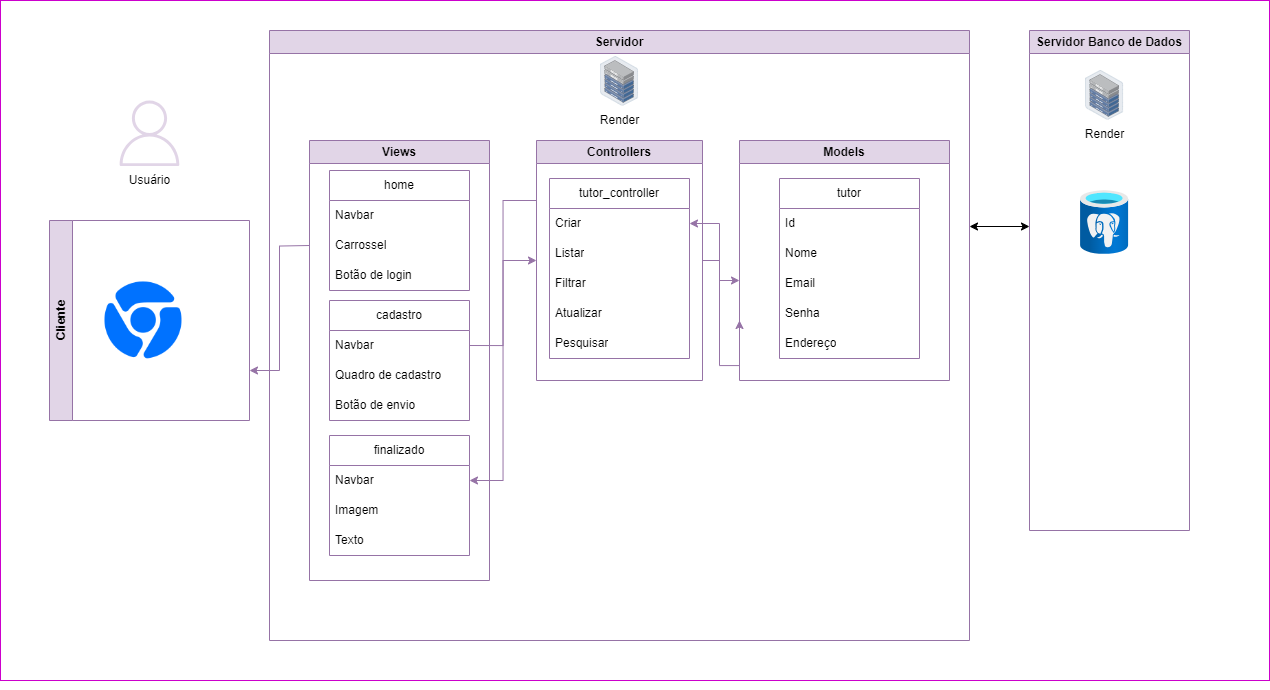

The diagram above was exported from draw.io. Its source (the exported page's mxGraphModel, read from the mxfile embedded in the PNG):
<mxGraphModel dx="1756" dy="840" grid="1" gridSize="10" guides="1" tooltips="1" connect="1" arrows="1" fold="1" page="1" pageScale="1" pageWidth="827" pageHeight="1169" math="0" shadow="0">
  <root>
    <mxCell id="0" />
    <mxCell id="1" parent="0" />
    <mxCell id="RIBPLgs2tIToHIS9_J1g-52" value="" style="rounded=0;whiteSpace=wrap;html=1;strokeColor=#CC00CC;" parent="1" vertex="1">
      <mxGeometry x="-259" y="30" width="1269" height="680" as="geometry" />
    </mxCell>
    <mxCell id="aWcTFrmu788PcYdlFJta-23" style="edgeStyle=orthogonalEdgeStyle;rounded=0;orthogonalLoop=1;jettySize=auto;html=1;exitX=0;exitY=0.25;exitDx=0;exitDy=0;fillColor=#e1d5e7;strokeColor=#9673a6;" edge="1" parent="1" source="BTqJfUpLhKWyFMrB6gHA-2" target="IU-bw-8Hb_L9pwO6L9cb-18">
      <mxGeometry relative="1" as="geometry" />
    </mxCell>
    <mxCell id="No26juvIAZzn3LFCeucs-4" style="edgeStyle=orthogonalEdgeStyle;rounded=0;orthogonalLoop=1;jettySize=auto;html=1;exitX=1;exitY=0.5;exitDx=0;exitDy=0;entryX=0;entryY=0.75;entryDx=0;entryDy=0;fillColor=#e1d5e7;strokeColor=#9673a6;" edge="1" parent="1" source="BTqJfUpLhKWyFMrB6gHA-2" target="BTqJfUpLhKWyFMrB6gHA-5">
      <mxGeometry relative="1" as="geometry">
        <Array as="points">
          <mxPoint x="460" y="290" />
          <mxPoint x="460" y="395" />
        </Array>
      </mxGeometry>
    </mxCell>
    <mxCell id="BTqJfUpLhKWyFMrB6gHA-2" value="Controllers" style="swimlane;whiteSpace=wrap;html=1;fillColor=#e1d5e7;strokeColor=#9673a6;" parent="1" vertex="1">
      <mxGeometry x="277" y="170" width="166" height="240" as="geometry" />
    </mxCell>
    <mxCell id="BTqJfUpLhKWyFMrB6gHA-15" value="tutor_controller" style="swimlane;fontStyle=0;childLayout=stackLayout;horizontal=1;startSize=30;horizontalStack=0;resizeParent=1;resizeParentMax=0;resizeLast=0;collapsible=1;marginBottom=0;whiteSpace=wrap;html=1;fillColor=none;strokeColor=#9673a6;" parent="BTqJfUpLhKWyFMrB6gHA-2" vertex="1">
      <mxGeometry x="13" y="38" width="140" height="180" as="geometry" />
    </mxCell>
    <mxCell id="BTqJfUpLhKWyFMrB6gHA-16" value="Cria&lt;span style=&quot;background-color: initial;&quot;&gt;r&lt;/span&gt;" style="text;strokeColor=none;fillColor=none;align=left;verticalAlign=middle;spacingLeft=4;spacingRight=4;overflow=hidden;points=[[0,0.5],[1,0.5]];portConstraint=eastwest;rotatable=0;whiteSpace=wrap;html=1;" parent="BTqJfUpLhKWyFMrB6gHA-15" vertex="1">
      <mxGeometry y="30" width="140" height="30" as="geometry" />
    </mxCell>
    <mxCell id="1iTRufdLctd0vcfM2vUj-5" value="Listar" style="text;strokeColor=none;fillColor=none;align=left;verticalAlign=middle;spacingLeft=4;spacingRight=4;overflow=hidden;points=[[0,0.5],[1,0.5]];portConstraint=eastwest;rotatable=0;whiteSpace=wrap;html=1;" vertex="1" parent="BTqJfUpLhKWyFMrB6gHA-15">
      <mxGeometry y="60" width="140" height="30" as="geometry" />
    </mxCell>
    <mxCell id="BTqJfUpLhKWyFMrB6gHA-19" value="Filtrar" style="text;strokeColor=none;fillColor=none;align=left;verticalAlign=middle;spacingLeft=4;spacingRight=4;overflow=hidden;points=[[0,0.5],[1,0.5]];portConstraint=eastwest;rotatable=0;whiteSpace=wrap;html=1;" parent="BTqJfUpLhKWyFMrB6gHA-15" vertex="1">
      <mxGeometry y="90" width="140" height="30" as="geometry" />
    </mxCell>
    <mxCell id="1iTRufdLctd0vcfM2vUj-6" value="Atualizar" style="text;strokeColor=none;fillColor=none;align=left;verticalAlign=middle;spacingLeft=4;spacingRight=4;overflow=hidden;points=[[0,0.5],[1,0.5]];portConstraint=eastwest;rotatable=0;whiteSpace=wrap;html=1;" vertex="1" parent="BTqJfUpLhKWyFMrB6gHA-15">
      <mxGeometry y="120" width="140" height="30" as="geometry" />
    </mxCell>
    <mxCell id="1iTRufdLctd0vcfM2vUj-7" value="Pesquisar" style="text;strokeColor=none;fillColor=none;align=left;verticalAlign=middle;spacingLeft=4;spacingRight=4;overflow=hidden;points=[[0,0.5],[1,0.5]];portConstraint=eastwest;rotatable=0;whiteSpace=wrap;html=1;" vertex="1" parent="BTqJfUpLhKWyFMrB6gHA-15">
      <mxGeometry y="150" width="140" height="30" as="geometry" />
    </mxCell>
    <mxCell id="BTqJfUpLhKWyFMrB6gHA-5" value="Models" style="swimlane;whiteSpace=wrap;html=1;startSize=23;fillColor=#e1d5e7;strokeColor=#9673a6;" parent="1" vertex="1">
      <mxGeometry x="480" y="170" width="210" height="240" as="geometry" />
    </mxCell>
    <mxCell id="BTqJfUpLhKWyFMrB6gHA-9" value="tutor" style="swimlane;fontStyle=0;childLayout=stackLayout;horizontal=1;startSize=30;horizontalStack=0;resizeParent=1;resizeParentMax=0;resizeLast=0;collapsible=1;marginBottom=0;whiteSpace=wrap;html=1;fillColor=none;strokeColor=#9673a6;" parent="BTqJfUpLhKWyFMrB6gHA-5" vertex="1">
      <mxGeometry x="40" y="38" width="140" height="180" as="geometry" />
    </mxCell>
    <mxCell id="BTqJfUpLhKWyFMrB6gHA-10" value="Id" style="text;strokeColor=none;fillColor=none;align=left;verticalAlign=middle;spacingLeft=4;spacingRight=4;overflow=hidden;points=[[0,0.5],[1,0.5]];portConstraint=eastwest;rotatable=0;whiteSpace=wrap;html=1;" parent="BTqJfUpLhKWyFMrB6gHA-9" vertex="1">
      <mxGeometry y="30" width="140" height="30" as="geometry" />
    </mxCell>
    <mxCell id="BTqJfUpLhKWyFMrB6gHA-11" value="Nome" style="text;strokeColor=none;fillColor=none;align=left;verticalAlign=middle;spacingLeft=4;spacingRight=4;overflow=hidden;points=[[0,0.5],[1,0.5]];portConstraint=eastwest;rotatable=0;whiteSpace=wrap;html=1;" parent="BTqJfUpLhKWyFMrB6gHA-9" vertex="1">
      <mxGeometry y="60" width="140" height="30" as="geometry" />
    </mxCell>
    <mxCell id="9nZV4xTJPpmNmlKgjBD1-1" value="Email" style="text;strokeColor=none;fillColor=none;align=left;verticalAlign=middle;spacingLeft=4;spacingRight=4;overflow=hidden;points=[[0,0.5],[1,0.5]];portConstraint=eastwest;rotatable=0;whiteSpace=wrap;html=1;" parent="BTqJfUpLhKWyFMrB6gHA-9" vertex="1">
      <mxGeometry y="90" width="140" height="30" as="geometry" />
    </mxCell>
    <mxCell id="MAObCPGG8qvyvMlPCJR--1" value="Senha" style="text;strokeColor=none;fillColor=none;align=left;verticalAlign=middle;spacingLeft=4;spacingRight=4;overflow=hidden;points=[[0,0.5],[1,0.5]];portConstraint=eastwest;rotatable=0;whiteSpace=wrap;html=1;" parent="BTqJfUpLhKWyFMrB6gHA-9" vertex="1">
      <mxGeometry y="120" width="140" height="30" as="geometry" />
    </mxCell>
    <mxCell id="BTqJfUpLhKWyFMrB6gHA-12" value="Endereço" style="text;strokeColor=none;fillColor=none;align=left;verticalAlign=middle;spacingLeft=4;spacingRight=4;overflow=hidden;points=[[0,0.5],[1,0.5]];portConstraint=eastwest;rotatable=0;whiteSpace=wrap;html=1;" parent="BTqJfUpLhKWyFMrB6gHA-9" vertex="1">
      <mxGeometry y="150" width="140" height="30" as="geometry" />
    </mxCell>
    <mxCell id="RIBPLgs2tIToHIS9_J1g-12" value="Servidor Banco de Dados" style="swimlane;whiteSpace=wrap;html=1;fillColor=#e1d5e7;strokeColor=#9673a6;" parent="1" vertex="1">
      <mxGeometry x="770" y="60" width="160" height="500" as="geometry" />
    </mxCell>
    <mxCell id="RIBPLgs2tIToHIS9_J1g-16" value="" style="image;aspect=fixed;html=1;points=[];align=center;fontSize=12;image=img/lib/azure2/databases/Azure_Database_PostgreSQL_Server.svg;" parent="RIBPLgs2tIToHIS9_J1g-12" vertex="1">
      <mxGeometry x="51.1" y="160" width="48" height="64" as="geometry" />
    </mxCell>
    <mxCell id="RIBPLgs2tIToHIS9_J1g-32" value="Render" style="image;points=[];aspect=fixed;html=1;align=center;shadow=0;dashed=0;image=img/lib/allied_telesis/storage/Datacenter_Server_Half_Rack_ToR.svg;" parent="RIBPLgs2tIToHIS9_J1g-12" vertex="1">
      <mxGeometry x="56" y="40" width="38.2" height="49.63" as="geometry" />
    </mxCell>
    <mxCell id="RIBPLgs2tIToHIS9_J1g-23" value="Usuário" style="sketch=0;outlineConnect=0;fillColor=#e1d5e7;strokeColor=#9673a6;dashed=0;verticalLabelPosition=bottom;verticalAlign=top;align=center;html=1;fontSize=12;fontStyle=0;aspect=fixed;pointerEvents=1;shape=mxgraph.aws4.user;" parent="1" vertex="1">
      <mxGeometry x="-142.81" y="130" width="65.62" height="65.62" as="geometry" />
    </mxCell>
    <mxCell id="RIBPLgs2tIToHIS9_J1g-27" value="Servidor" style="swimlane;whiteSpace=wrap;html=1;fillColor=#e1d5e7;strokeColor=#9673a6;" parent="1" vertex="1">
      <mxGeometry x="10" y="60" width="700" height="610" as="geometry" />
    </mxCell>
    <mxCell id="RIBPLgs2tIToHIS9_J1g-25" value="Render" style="image;points=[];aspect=fixed;html=1;align=center;shadow=0;dashed=0;image=img/lib/allied_telesis/storage/Datacenter_Server_Half_Rack_ToR.svg;" parent="RIBPLgs2tIToHIS9_J1g-27" vertex="1">
      <mxGeometry x="330.9" y="25.990000000000002" width="38.2" height="49.63" as="geometry" />
    </mxCell>
    <mxCell id="RIBPLgs2tIToHIS9_J1g-24" value="Views" style="swimlane;whiteSpace=wrap;html=1;startSize=23;fillColor=#e1d5e7;strokeColor=#9673a6;" parent="RIBPLgs2tIToHIS9_J1g-27" vertex="1">
      <mxGeometry x="40" y="110" width="180" height="440" as="geometry" />
    </mxCell>
    <mxCell id="RIBPLgs2tIToHIS9_J1g-41" value="home" style="swimlane;fontStyle=0;childLayout=stackLayout;horizontal=1;startSize=30;horizontalStack=0;resizeParent=1;resizeParentMax=0;resizeLast=0;collapsible=1;marginBottom=0;whiteSpace=wrap;html=1;fillColor=none;strokeColor=#9673a6;" parent="RIBPLgs2tIToHIS9_J1g-24" vertex="1">
      <mxGeometry x="20" y="30" width="140" height="120" as="geometry" />
    </mxCell>
    <mxCell id="RIBPLgs2tIToHIS9_J1g-42" value="Navbar" style="text;strokeColor=none;fillColor=none;align=left;verticalAlign=middle;spacingLeft=4;spacingRight=4;overflow=hidden;points=[[0,0.5],[1,0.5]];portConstraint=eastwest;rotatable=0;whiteSpace=wrap;html=1;" parent="RIBPLgs2tIToHIS9_J1g-41" vertex="1">
      <mxGeometry y="30" width="140" height="30" as="geometry" />
    </mxCell>
    <mxCell id="RIBPLgs2tIToHIS9_J1g-43" value="Carrossel" style="text;strokeColor=none;fillColor=none;align=left;verticalAlign=middle;spacingLeft=4;spacingRight=4;overflow=hidden;points=[[0,0.5],[1,0.5]];portConstraint=eastwest;rotatable=0;whiteSpace=wrap;html=1;" parent="RIBPLgs2tIToHIS9_J1g-41" vertex="1">
      <mxGeometry y="60" width="140" height="30" as="geometry" />
    </mxCell>
    <mxCell id="RIBPLgs2tIToHIS9_J1g-44" value="Botão de login" style="text;strokeColor=none;fillColor=none;align=left;verticalAlign=middle;spacingLeft=4;spacingRight=4;overflow=hidden;points=[[0,0.5],[1,0.5]];portConstraint=eastwest;rotatable=0;whiteSpace=wrap;html=1;" parent="RIBPLgs2tIToHIS9_J1g-41" vertex="1">
      <mxGeometry y="90" width="140" height="30" as="geometry" />
    </mxCell>
    <mxCell id="IU-bw-8Hb_L9pwO6L9cb-17" value="finalizado" style="swimlane;fontStyle=0;childLayout=stackLayout;horizontal=1;startSize=30;horizontalStack=0;resizeParent=1;resizeParentMax=0;resizeLast=0;collapsible=1;marginBottom=0;whiteSpace=wrap;html=1;fillColor=none;strokeColor=#9673a6;" parent="RIBPLgs2tIToHIS9_J1g-24" vertex="1">
      <mxGeometry x="20" y="295" width="140" height="120" as="geometry" />
    </mxCell>
    <mxCell id="IU-bw-8Hb_L9pwO6L9cb-18" value="Navbar" style="text;strokeColor=none;fillColor=none;align=left;verticalAlign=middle;spacingLeft=4;spacingRight=4;overflow=hidden;points=[[0,0.5],[1,0.5]];portConstraint=eastwest;rotatable=0;whiteSpace=wrap;html=1;" parent="IU-bw-8Hb_L9pwO6L9cb-17" vertex="1">
      <mxGeometry y="30" width="140" height="30" as="geometry" />
    </mxCell>
    <mxCell id="aWcTFrmu788PcYdlFJta-33" value="Imagem" style="text;strokeColor=none;fillColor=none;align=left;verticalAlign=middle;spacingLeft=4;spacingRight=4;overflow=hidden;points=[[0,0.5],[1,0.5]];portConstraint=eastwest;rotatable=0;whiteSpace=wrap;html=1;" vertex="1" parent="IU-bw-8Hb_L9pwO6L9cb-17">
      <mxGeometry y="60" width="140" height="30" as="geometry" />
    </mxCell>
    <mxCell id="IU-bw-8Hb_L9pwO6L9cb-19" value="Texto" style="text;strokeColor=none;fillColor=none;align=left;verticalAlign=middle;spacingLeft=4;spacingRight=4;overflow=hidden;points=[[0,0.5],[1,0.5]];portConstraint=eastwest;rotatable=0;whiteSpace=wrap;html=1;" parent="IU-bw-8Hb_L9pwO6L9cb-17" vertex="1">
      <mxGeometry y="90" width="140" height="30" as="geometry" />
    </mxCell>
    <mxCell id="RIBPLgs2tIToHIS9_J1g-48" value="" style="shape=image;html=1;verticalAlign=top;verticalLabelPosition=bottom;labelBackgroundColor=#ffffff;imageAspect=0;aspect=fixed;image=https://cdn2.iconfinder.com/data/icons/social-media-and-payment/64/-36-128.png" parent="1" vertex="1">
      <mxGeometry x="-160" y="306" width="88" height="88" as="geometry" />
    </mxCell>
    <mxCell id="RIBPLgs2tIToHIS9_J1g-51" value="Cliente" style="swimlane;horizontal=0;whiteSpace=wrap;html=1;fillColor=#e1d5e7;strokeColor=#9673a6;" parent="1" vertex="1">
      <mxGeometry x="-210" y="250" width="200" height="200" as="geometry" />
    </mxCell>
    <mxCell id="aWcTFrmu788PcYdlFJta-19" value="cadastro" style="swimlane;fontStyle=0;childLayout=stackLayout;horizontal=1;startSize=30;horizontalStack=0;resizeParent=1;resizeParentMax=0;resizeLast=0;collapsible=1;marginBottom=0;whiteSpace=wrap;html=1;fillColor=none;strokeColor=#9673a6;" vertex="1" parent="1">
      <mxGeometry x="70" y="330" width="140" height="120" as="geometry" />
    </mxCell>
    <mxCell id="aWcTFrmu788PcYdlFJta-20" value="Navbar" style="text;strokeColor=none;fillColor=none;align=left;verticalAlign=middle;spacingLeft=4;spacingRight=4;overflow=hidden;points=[[0,0.5],[1,0.5]];portConstraint=eastwest;rotatable=0;whiteSpace=wrap;html=1;" vertex="1" parent="aWcTFrmu788PcYdlFJta-19">
      <mxGeometry y="30" width="140" height="30" as="geometry" />
    </mxCell>
    <mxCell id="aWcTFrmu788PcYdlFJta-21" value="Quadro de cadastro" style="text;strokeColor=none;fillColor=none;align=left;verticalAlign=middle;spacingLeft=4;spacingRight=4;overflow=hidden;points=[[0,0.5],[1,0.5]];portConstraint=eastwest;rotatable=0;whiteSpace=wrap;html=1;" vertex="1" parent="aWcTFrmu788PcYdlFJta-19">
      <mxGeometry y="60" width="140" height="30" as="geometry" />
    </mxCell>
    <mxCell id="aWcTFrmu788PcYdlFJta-22" value="Botão de envio" style="text;strokeColor=none;fillColor=none;align=left;verticalAlign=middle;spacingLeft=4;spacingRight=4;overflow=hidden;points=[[0,0.5],[1,0.5]];portConstraint=eastwest;rotatable=0;whiteSpace=wrap;html=1;" vertex="1" parent="aWcTFrmu788PcYdlFJta-19">
      <mxGeometry y="90" width="140" height="30" as="geometry" />
    </mxCell>
    <mxCell id="aWcTFrmu788PcYdlFJta-24" style="edgeStyle=orthogonalEdgeStyle;rounded=0;orthogonalLoop=1;jettySize=auto;html=1;entryX=1;entryY=0.75;entryDx=0;entryDy=0;fillColor=#e1d5e7;strokeColor=#9673a6;" edge="1" parent="1" target="RIBPLgs2tIToHIS9_J1g-51">
      <mxGeometry relative="1" as="geometry">
        <mxPoint x="50" y="275" as="sourcePoint" />
      </mxGeometry>
    </mxCell>
    <mxCell id="aWcTFrmu788PcYdlFJta-35" value="" style="endArrow=classic;startArrow=classic;html=1;rounded=0;entryX=1;entryY=0.5;entryDx=0;entryDy=0;fillColor=#e1d5e7;strokeColor=#9673a6;" edge="1" parent="1" target="BTqJfUpLhKWyFMrB6gHA-16">
      <mxGeometry width="50" height="50" relative="1" as="geometry">
        <mxPoint x="480" y="310" as="sourcePoint" />
        <mxPoint x="440" y="250" as="targetPoint" />
        <Array as="points">
          <mxPoint x="480" y="310" />
          <mxPoint x="460" y="310" />
          <mxPoint x="460" y="253" />
        </Array>
      </mxGeometry>
    </mxCell>
    <mxCell id="aWcTFrmu788PcYdlFJta-37" value="" style="endArrow=classic;startArrow=classic;html=1;rounded=0;" edge="1" parent="1">
      <mxGeometry width="50" height="50" relative="1" as="geometry">
        <mxPoint x="710" y="256" as="sourcePoint" />
        <mxPoint x="770" y="256" as="targetPoint" />
      </mxGeometry>
    </mxCell>
    <mxCell id="No26juvIAZzn3LFCeucs-1" style="edgeStyle=orthogonalEdgeStyle;rounded=0;orthogonalLoop=1;jettySize=auto;html=1;exitX=1;exitY=0.5;exitDx=0;exitDy=0;entryX=0;entryY=0.5;entryDx=0;entryDy=0;fillColor=#e1d5e7;strokeColor=#9673a6;" edge="1" parent="1" source="aWcTFrmu788PcYdlFJta-20" target="BTqJfUpLhKWyFMrB6gHA-2">
      <mxGeometry relative="1" as="geometry" />
    </mxCell>
    <mxCell id="No26juvIAZzn3LFCeucs-5" style="edgeStyle=orthogonalEdgeStyle;rounded=0;orthogonalLoop=1;jettySize=auto;html=1;exitX=0.5;exitY=1;exitDx=0;exitDy=0;" edge="1" parent="1" source="RIBPLgs2tIToHIS9_J1g-52" target="RIBPLgs2tIToHIS9_J1g-52">
      <mxGeometry relative="1" as="geometry" />
    </mxCell>
  </root>
</mxGraphModel>